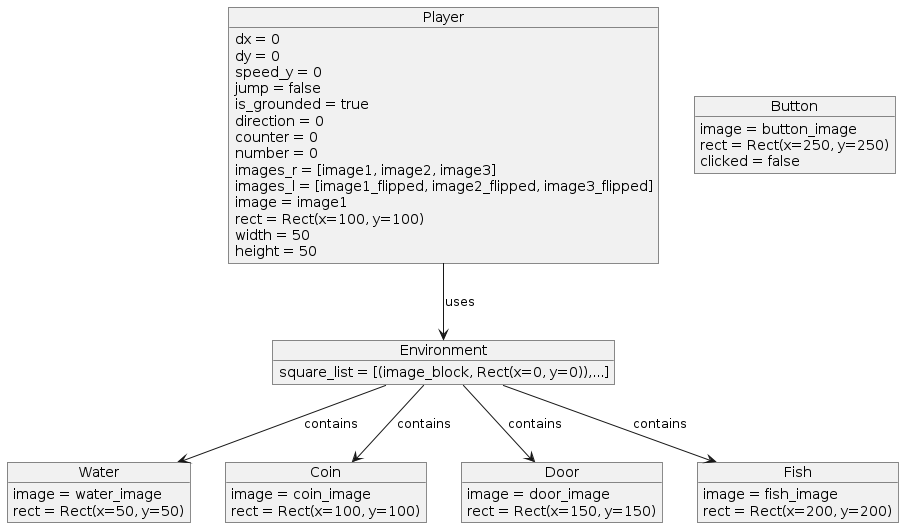

The diagram above was rendered by PlantUML. Its source (embedded in the PNG):
@startuml
object Player {
    dx = 0
    dy = 0
    speed_y = 0
    jump = false
    is_grounded = true
    direction = 0
    counter = 0
    number = 0
    images_r = [image1, image2, image3]
    images_l = [image1_flipped, image2_flipped, image3_flipped]
    image = image1
    rect = Rect(x=100, y=100)
    width = 50
    height = 50
}

object Environment {
    square_list = [(image_block, Rect(x=0, y=0)),...]
}

object Water {
    image = water_image
    rect = Rect(x=50, y=50)
}

object Coin {
    image = coin_image
    rect = Rect(x=100, y=100)
}

object Door {
    image = door_image
    rect = Rect(x=150, y=150)
}

object Fish {
    image = fish_image
    rect = Rect(x=200, y=200)
}

object Button {
    image = button_image
    rect = Rect(x=250, y=250)
    clicked = false
}

Player --> Environment : uses
Environment --> Water : contains
Environment --> Coin : contains
Environment --> Door : contains
Environment --> Fish : contains
@enduml